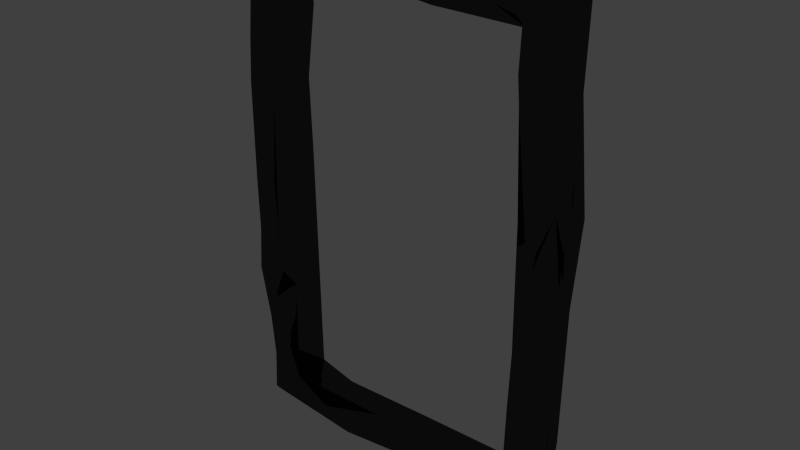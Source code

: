 # Source: door_opened.blend  (saved by Blender 2.74.0; exported with 4.5.12 LTS)
import bpy
from mathutils import Matrix  # noqa: F401  (used for matrix-valued properties, if any)

bpy.ops.wm.read_factory_settings(use_empty=True)
scene = bpy.context.scene
scene.name = 'Scene'

# ---- collections
col_collection_1 = bpy.data.collections.new('Collection 1'); scene.collection.children.link(col_collection_1)

# ---- materials (node trees are filled in below, after node groups)
mat_material = bpy.data.materials.new('Material')
mat_material.alpha_threshold = 0.0
mat_material.roughness = 0.5
mat_material.line_color = (0.0, 0.0, 0.0, 1.0)

# ---- material node trees
mat_material.use_nodes = True; mat_material.node_tree.nodes.clear()
_N = mat_material.node_tree.nodes; _L = mat_material.node_tree.links
n0 = _N.new('ShaderNodeOutputMaterial'); n0.name = 'Material Output'; n0.location = (589, 492)
n1 = _N.new('ShaderNodeBsdfDiffuse'); n1.name = 'Diffuse BSDF'; n1.location = (31, 349)
n1.inputs[0].default_value = (0.0, 0.0, 0.0, 1.0)
n2 = _N.new('ShaderNodeBsdfAnisotropic'); n2.name = 'Glossy BSDF'; n2.location = (-10, 540)
n2.distribution = 'GGX'
n2.inputs[1].default_value = 0.0
n3 = _N.new('ShaderNodeMixShader'); n3.name = 'Mix Shader'; n3.location = (344, 442)
n3.inputs[0].default_value = 0.9273
_L.new(n3.outputs[0], n0.inputs[0])
_L.new(n1.outputs[0], n3.inputs[2])
_L.new(n2.outputs[0], n3.inputs[1])
n0.is_active_output = True

# ---- world
world_world = bpy.data.worlds.new('World'); scene.world = world_world
world_world.color = (0.05088, 0.05088, 0.05088)
world_world.use_sun_shadow = False
world_world.sun_shadow_jitter_overblur = 0.0
world_world.cycles.sampling_method = 'MANUAL'
world_world.cycles.sample_map_resolution = 256

# ---- meshes
me_cube_001 = bpy.data.meshes.new('Cube.001')
me_cube_001.from_pydata([(0.9743, 1.122, -0.9865), (1.002, -1.201, -0.9802), (-0.9449, -1.312, -0.9454), (0.8468, -0.6563, -1.026), (-0.9965, 1.422, 0.9807), (-0.1557, 0.03058, 1.046), (0.5418, 0.3133, 1.046), (0.2751, 1.437, 0.993), (-0.6073, 0.06769, 1.049), (1.008, 0.2459, 1.016), (-0.3259, -0.7383, 1.016), (-0.2115, 1.016, -1.006), (-1.013, 0.7101, -1.034), (-1.013, -0.6353, -1.009), (0.2046, -0.612, -1.011), (-0.3842, -0.7523, -1.043), (1.016, 0.3578, -1.023), (0.5657, 1.157, -1.006), (0.8391, -1.271, -0.9781), (0.009877, -1.096, -0.9467), (-0.1644, -1.356, -0.9632), (-0.3887, -1.148, -0.9684), (-0.6493, -1.258, -0.9597), (0.2335, -1.154, -0.9648), (0.8268, -1.035, -0.9193), (-1.011, 1.097, -0.9648), (0.07404, 1.187, -0.9108), (-0.8296, 1.143, -1.004), (0.8284, 1.168, -0.9004), (0.262, 1.442, 0.9325), (-0.485, 1.096, 1.004), (-0.6488, 1.364, 0.9025), (-0.1526, -0.6262, -0.8836), (-0.8223, -0.5624, -0.8929), (-0.5459, 1.067, -0.9128), (-0.4975, -1.346, -0.9139), (-0.8469, 1.504, 1.02), (-0.868, 1.365, 0.4293), (0.3097, -1.093, 0.9886), (0.525, -1.22, 0.9525), (0.654, -1.066, 0.952), (-0.8369, -1.202, 0.3963), (0.9823, -1.41, 1.014), (0.8422, -1.423, 0.9347), (0.8475, -1.03, 0.1447), (0.8824, -1.374, -0.1703), (0.8305, -1.243, 0.6534), (-0.951, -1.193, 0.9957), (-0.9849, -1.471, 0.03398), (-0.8482, -1.474, 0.2979), (-0.8763, -1.507, 0.4565), (-0.8549, -1.403, 0.6394), (-0.9828, -1.588, -0.346), (-0.9278, -1.337, -0.7678), (1.026, -0.4839, 1.008), (1.023, -0.5686, 0.2843), (1.021, -0.7413, -0.456), (0.9871, 1.45, 0.9723), (-1.016, -0.1531, 1.003), (-1.047, -0.1998, 0.02811), (-1.028, -0.2368, 0.8035), (-1.012, -0.7629, 0.69), (0.8253, 1.108, -0.1593), (0.8376, -1.048, -0.5138), (0.8285, 1.514, 0.8822), (0.1102, 0.2348, 0.8998), (-0.3579, -0.9899, 0.9475), (-0.8413, -1.203, 0.9099), (0.2933, -1.186, 0.9057), (-0.2897, 1.047, 0.9006), (-1.032, 1.27, 0.1607), (-0.8296, 1.177, 0.1131), (-0.8059, 1.183, -0.8777), (-0.8321, -1.456, -0.3205), (0.8381, -1.489, 0.7572), (0.8615, -1.116, -0.07546), (-0.9874, -1.317, 0.6326), (-0.8523, -1.202, -0.6412), (1.036, 0.4736, 0.2693), (1.075, 0.9802, 0.2323), (1.001, 0.6027, 0.08567), (0.9808, -1.138, -0.03727), (0.9967, -1.355, 0.2261), (0.9767, -1.425, 0.6478), (1.012, 0.1578, -0.6251), (1.004, -1.384, -0.7249), (1.019, 1.164, -0.1473), (0.9523, 1.444, 0.8289), (-1.013, -0.52, 0.2798), (-1.125, 0.04389, 0.6221), (-1.036, 0.326, 0.5836), (-1.02, 1.121, -0.1689), (0.816, -0.1214, 0.8992), (0.767, -0.2496, 0.8727), (0.9566, -1.196, 0.0865), (0.8607, -1.41, -0.7222), (0.8172, -0.6165, -0.3867), (-0.9863, -1.095, -0.6065), (-1.009, -1.252, -0.1841), (-1.024, -0.4591, -0.5104), (-1.043, 1.36, 0.7192), (-1.037, 0.4867, 0.2881), (1.019, 0.9908, -0.7191), (1.016, -0.6238, 0.6435), (1.022, 0.08512, 0.6471), (-0.8537, -1.257, -0.1376), (-0.8762, -1.516, -0.4711), (-0.9869, -1.455, 0.454), (0.974, -1.206, -0.5759), (0.9746, -1.331, -0.2128), (0.9167, -1.352, 0.186), (-0.8206, 0.1736, 0.002508), (-0.8123, -0.5727, -0.4265), (-0.8299, 1.561, 0.7224)], [], [(47, 8, 58), (8, 4, 58), (8, 36, 4), (6, 54, 9), (5, 68, 6), (6, 39, 40), (40, 42, 54), (5, 6, 7), (6, 9, 57), (8, 30, 36), (10, 8, 67), (14, 13, 12), (19, 20, 15), (20, 21, 15), (21, 22, 13), (22, 2, 13), (11, 12, 34), (12, 27, 34), (11, 16, 14), (11, 17, 16), (11, 26, 17), (17, 0, 16), (14, 23, 19), (23, 3, 24), (3, 18, 24), (16, 3, 14), (25, 91, 27), (11, 34, 26), (27, 72, 34), (17, 28, 0), (7, 69, 30), (29, 69, 7), (29, 7, 64), (69, 31, 30), (30, 31, 36), (32, 28, 26), (24, 28, 32), (32, 26, 34), (34, 72, 33), (32, 21, 20), (34, 33, 32), (35, 33, 22), (33, 2, 22), (19, 23, 32), (71, 70, 37), (36, 100, 4), (72, 27, 91), (38, 68, 39), (33, 53, 2), (112, 72, 71), (112, 33, 72), (67, 111, 36), (43, 42, 40), (1, 95, 18), (95, 85, 108), (76, 51, 67), (49, 41, 50), (52, 73, 98), (57, 9, 54), (78, 104, 55), (54, 104, 57), (78, 55, 80), (104, 103, 55), (54, 42, 103), (16, 84, 1), (108, 85, 56), (84, 16, 0), (64, 87, 86), (57, 87, 64), (86, 87, 79), (0, 28, 62), (58, 61, 47), (48, 107, 88), (90, 58, 4), (13, 99, 12), (53, 13, 2), (96, 63, 45), (24, 63, 96), (63, 24, 18), (96, 44, 93), (93, 46, 43), (24, 62, 28), (69, 29, 65), (92, 29, 64), (65, 29, 93), (65, 93, 68), (93, 40, 68), (93, 43, 40), (65, 67, 69), (67, 31, 69), (31, 67, 36), (96, 92, 62), (99, 53, 97), (59, 98, 48), (91, 25, 99), (89, 90, 101), (90, 100, 70), (76, 47, 61), (88, 60, 89), (80, 102, 86), (109, 108, 56), (103, 83, 82), (55, 82, 94), (80, 55, 56), (79, 87, 78), (97, 77, 106), (98, 73, 105), (50, 51, 76), (48, 49, 107), (48, 105, 49), (81, 45, 109), (108, 63, 95), (44, 110, 46), (94, 44, 75), (94, 82, 110), (46, 83, 74), (41, 49, 105), (37, 113, 111), (71, 37, 111), (77, 53, 33), (106, 77, 112), (73, 106, 112), (72, 91, 71), (70, 71, 91), (70, 100, 37), (3, 1, 18), (3, 16, 1), (6, 40, 54), (6, 68, 38), (6, 38, 39), (7, 6, 57), (5, 30, 8), (30, 5, 7), (5, 66, 68), (5, 10, 66), (10, 5, 8), (66, 10, 67), (8, 47, 67), (27, 12, 25), (14, 15, 13), (15, 21, 13), (14, 12, 11), (15, 14, 19), (14, 3, 23), (35, 22, 21), (17, 26, 28), (64, 7, 57), (19, 32, 20), (32, 35, 21), (32, 33, 35), (24, 32, 23), (36, 113, 100), (111, 113, 36), (111, 41, 73), (83, 42, 74), (42, 43, 74), (109, 45, 63), (75, 45, 81), (1, 85, 95), (67, 47, 76), (105, 48, 98), (104, 78, 57), (78, 87, 57), (55, 103, 82), (104, 54, 103), (42, 83, 103), (56, 1, 84), (85, 1, 56), (84, 0, 102), (101, 88, 89), (61, 58, 60), (60, 107, 61), (60, 58, 90), (4, 100, 90), (59, 101, 91), (99, 25, 12), (99, 52, 98), (13, 53, 99), (75, 96, 45), (63, 18, 95), (46, 74, 43), (62, 92, 64), (93, 29, 92), (66, 65, 68), (39, 68, 40), (65, 66, 67), (96, 75, 44), (93, 44, 46), (96, 93, 92), (62, 24, 96), (99, 97, 52), (59, 99, 98), (59, 91, 99), (60, 90, 89), (101, 90, 70), (91, 101, 70), (107, 76, 61), (88, 107, 60), (59, 48, 88), (59, 88, 101), (102, 0, 62), (62, 86, 102), (86, 62, 64), (56, 84, 102), (80, 56, 102), (81, 109, 56), (81, 55, 94), (56, 55, 81), (80, 86, 79), (80, 79, 78), (52, 106, 73), (106, 52, 97), (77, 97, 53), (107, 50, 76), (107, 49, 50), (109, 63, 108), (75, 81, 94), (44, 94, 110), (46, 110, 82), (46, 82, 83), (41, 67, 51), (41, 111, 67), (41, 51, 50), (73, 41, 105), (111, 112, 71), (112, 77, 33), (111, 73, 112), (113, 37, 100)])
me_cube_001.materials.append(mat_material)
me_cube_001.use_remesh_preserve_volume = False
me_cube_001.use_remesh_preserve_attributes = False
me_cube_001.use_mirror_vertex_groups = False
me_cube_001.update()

# ---- objects
ob_cube = bpy.data.objects.new('Cube', me_cube_001)

# ---- transforms, parenting, visibility, modifiers, constraints
ob_cube.location = (0.0, 0.0, 0.0)
ob_cube.scale = (2.0, 0.25, 3.0)
ob_cube.lineart.crease_threshold = 0.0

# ---- collection membership
col_collection_1.objects.link(ob_cube)

# ---- scene / render settings (as saved in the file)
scene.frame_start = 1; scene.frame_end = 250; scene.frame_set(1)
scene.render.engine = 'CYCLES'
scene.render.dither_intensity = 0.0
scene.cycles.use_denoising = False
scene.cycles.samples = 10
scene.cycles.sampling_pattern = 'TABULATED_SOBOL'
scene.cycles.light_sampling_threshold = 0.0
scene.cycles.use_adaptive_sampling = False
scene.cycles.use_light_tree = False
scene.cycles.blur_glossy = 0.0
scene.cycles.pixel_filter_type = 'GAUSSIAN'
scene.cycles.sample_clamp_indirect = 0.0
scene.view_settings.view_transform = 'Standard'
bpy.context.view_layer.update()

# ---- added for rendering (the .blend has no active camera and no usable light): camera, sun
cam_auto = bpy.data.cameras.new('AutoCamera')
cam_auto.lens = 50.0
cam_auto.sensor_width = 36.0
cam_auto.clip_end = 1000.0
ob_auto_camera = bpy.data.objects.new('AutoCamera', cam_auto)
scene.collection.objects.link(ob_auto_camera)
ob_auto_camera.location = (7.08092, -8.55931, 5.71299)
ob_auto_camera.rotation_euler = (1.09748, -7.21219e-08, 0.694738)
scene.camera = ob_auto_camera
light_auto_sun = bpy.data.lights.new('AutoSun', 'SUN')
light_auto_sun.energy = 3.0
light_auto_sun.angle = 0.0523599
ob_auto_sun = bpy.data.objects.new('AutoSun', light_auto_sun)
scene.collection.objects.link(ob_auto_sun)
ob_auto_sun.rotation_euler = (0.872665, 0.174533, 0.523599)
bpy.context.view_layer.update()
